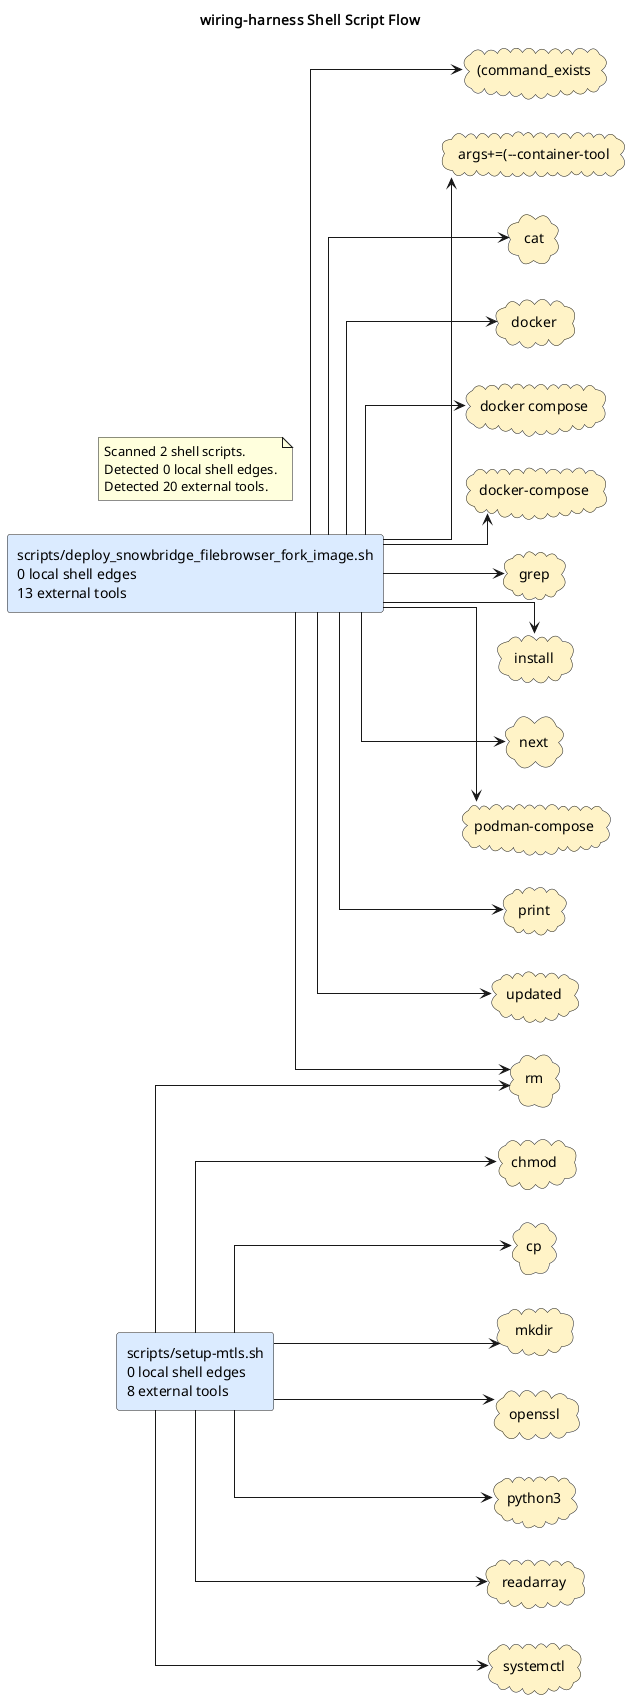

The diagram above was rendered by PlantUML. Its source (embedded in the PNG):
@startuml
title wiring-harness Shell Script Flow
left to right direction
skinparam shadowing false
skinparam defaultFontName Monospace
skinparam componentStyle rectangle
skinparam linetype ortho
rectangle "scripts/deploy_snowbridge_filebrowser_fork_image.sh\n0 local shell edges\n13 external tools" as shell_scripts_deploy_snowbridge_filebrowser_fork_image_sh #DBEAFE
rectangle "scripts/setup-mtls.sh\n0 local shell edges\n8 external tools" as shell_scripts_setup_mtls_sh #DBEAFE
cloud "(command_exists" as tool_command_exists #FEF3C7
cloud "args+=(--container-tool" as tool_args_container_tool #FEF3C7
cloud "cat" as tool_cat #FEF3C7
cloud "chmod" as tool_chmod #FEF3C7
cloud "cp" as tool_cp #FEF3C7
cloud "docker" as tool_docker #FEF3C7
cloud "docker compose" as tool_docker_compose #FEF3C7
cloud "docker-compose" as tool_docker_compose_2 #FEF3C7
cloud "grep" as tool_grep #FEF3C7
cloud "install" as tool_install #FEF3C7
cloud "mkdir" as tool_mkdir #FEF3C7
cloud "next" as tool_next #FEF3C7
cloud "openssl" as tool_openssl #FEF3C7
cloud "podman-compose" as tool_podman_compose #FEF3C7
cloud "print" as tool_print #FEF3C7
cloud "python3" as tool_python3 #FEF3C7
cloud "readarray" as tool_readarray #FEF3C7
cloud "rm" as tool_rm #FEF3C7
cloud "systemctl" as tool_systemctl #FEF3C7
cloud "updated" as tool_updated #FEF3C7
shell_scripts_deploy_snowbridge_filebrowser_fork_image_sh --> tool_command_exists
shell_scripts_deploy_snowbridge_filebrowser_fork_image_sh --> tool_args_container_tool
shell_scripts_deploy_snowbridge_filebrowser_fork_image_sh --> tool_cat
shell_scripts_deploy_snowbridge_filebrowser_fork_image_sh --> tool_docker
shell_scripts_deploy_snowbridge_filebrowser_fork_image_sh --> tool_docker_compose
shell_scripts_deploy_snowbridge_filebrowser_fork_image_sh --> tool_docker_compose_2
shell_scripts_deploy_snowbridge_filebrowser_fork_image_sh --> tool_grep
shell_scripts_deploy_snowbridge_filebrowser_fork_image_sh --> tool_install
shell_scripts_deploy_snowbridge_filebrowser_fork_image_sh --> tool_next
shell_scripts_deploy_snowbridge_filebrowser_fork_image_sh --> tool_podman_compose
shell_scripts_deploy_snowbridge_filebrowser_fork_image_sh --> tool_print
shell_scripts_deploy_snowbridge_filebrowser_fork_image_sh --> tool_rm
shell_scripts_deploy_snowbridge_filebrowser_fork_image_sh --> tool_updated
shell_scripts_setup_mtls_sh --> tool_chmod
shell_scripts_setup_mtls_sh --> tool_cp
shell_scripts_setup_mtls_sh --> tool_mkdir
shell_scripts_setup_mtls_sh --> tool_openssl
shell_scripts_setup_mtls_sh --> tool_python3
shell_scripts_setup_mtls_sh --> tool_readarray
shell_scripts_setup_mtls_sh --> tool_rm
shell_scripts_setup_mtls_sh --> tool_systemctl
note as shellGraphSummary
Scanned 2 shell scripts.
Detected 0 local shell edges.
Detected 20 external tools.
end note
@enduml